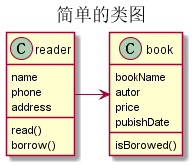

The diagram above was rendered by PlantUML. Its source (embedded in the PNG):
@startuml

title 简单的类图

class reader{
    name
    phone
    address
    read() 
    borrow()
}

class book{
    bookName
    autor
    price
    pubishDate
    isBorowed()
}

reader -> book

@enduml